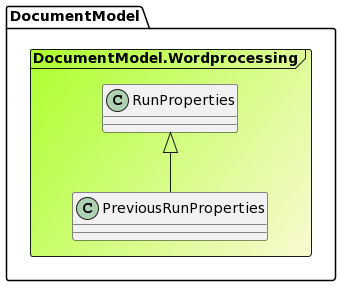

The diagram above was rendered by PlantUML. Its source (embedded in the PNG):
@startuml

Frame DocumentModel.Wordprocessing #GreenYellow/LightGoldenRodYellow{
class "RunProperties" as RunProperties
class PreviousRunProperties extends RunProperties{
}
}
@enduml